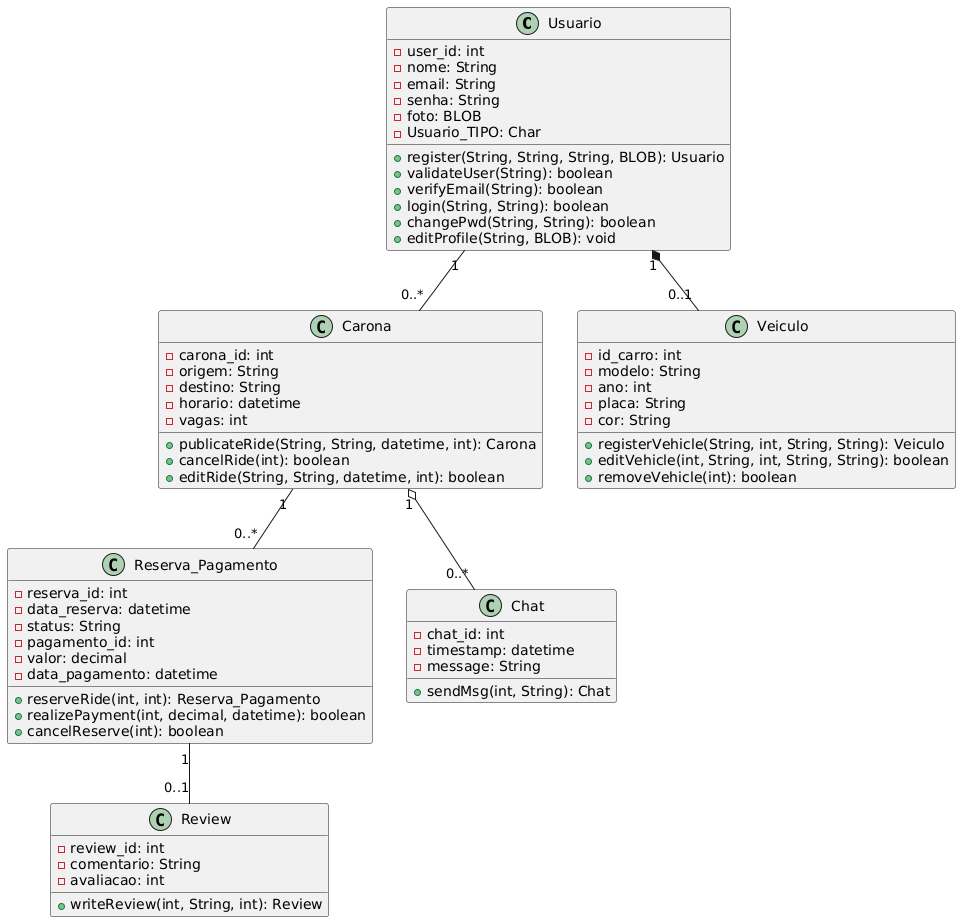

The diagram above was rendered by PlantUML. Its source (embedded in the PNG):
@startuml
class Usuario {
  -user_id: int
  -nome: String
  -email: String
  -senha: String
  -foto: BLOB
  -Usuario_TIPO: Char

  +register(String, String, String, BLOB): Usuario
  +validateUser(String): boolean
  +verifyEmail(String): boolean
  +login(String, String): boolean
  +changePwd(String, String): boolean
  +editProfile(String, BLOB): void
}

class Carona {
  -carona_id: int
  -origem: String
  -destino: String
  -horario: datetime
  -vagas: int

  +publicateRide(String, String, datetime, int): Carona
  +cancelRide(int): boolean
  +editRide(String, String, datetime, int): boolean
}

class Reserva_Pagamento {
  -reserva_id: int
  -data_reserva: datetime
  -status: String
  -pagamento_id: int
  -valor: decimal
  -data_pagamento: datetime

  +reserveRide(int, int): Reserva_Pagamento
  +realizePayment(int, decimal, datetime): boolean
  +cancelReserve(int): boolean
}

class Review {
  -review_id: int
  -comentario: String
  -avaliacao: int

  +writeReview(int, String, int): Review
}

class Chat {
  -chat_id: int
  -timestamp: datetime
  -message: String

  +sendMsg(int, String): Chat
}

class Veiculo {
  -id_carro: int
  -modelo: String
  -ano: int
  -placa: String
  -cor: String

  +registerVehicle(String, int, String, String): Veiculo
  +editVehicle(int, String, int, String, String): boolean
  +removeVehicle(int): boolean
}

Usuario "1" *-- "0..1" Veiculo
Usuario "1" -- "0..*" Carona      
Carona "1" -- "0..*" Reserva_Pagamento 
Reserva_Pagamento "1" -- "0..1" Review
Carona "1" o-- "0..*" Chat
@enduml